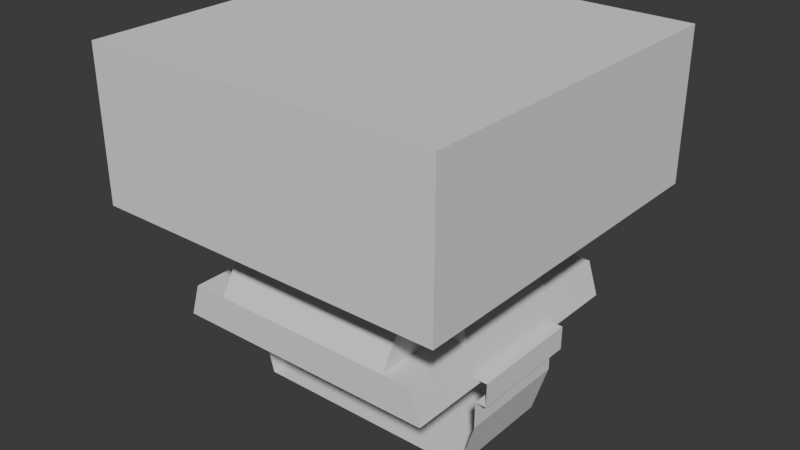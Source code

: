 # Source: keys.blend  (saved by Blender 4.5.87; exported with 4.5.12 LTS)
import bpy
from mathutils import Matrix  # noqa: F401  (used for matrix-valued properties, if any)

bpy.ops.wm.read_factory_settings(use_empty=True)
scene = bpy.context.scene
scene.name = 'Scene'

# ---- collections
col_collection = bpy.data.collections.new('Collection'); scene.collection.children.link(col_collection)
col_empty = bpy.data.collections.new('Empty'); col_collection.children.link(col_empty)
col_reference = bpy.data.collections.new('Reference'); col_collection.children.link(col_reference)
col_objects = bpy.data.collections.new('Objects'); col_collection.children.link(col_objects)

# ---- node groups
ng_geometry_nodes = bpy.data.node_groups.new('Geometry Nodes', 'GeometryNodeTree')
_s = ng_geometry_nodes.interface.new_socket(name='Geometry', in_out='OUTPUT', socket_type='NodeSocketGeometry')
_s = ng_geometry_nodes.interface.new_socket(name='Geometry', in_out='INPUT', socket_type='NodeSocketGeometry')
ng_geometry_nodes.is_modifier = True
_N = ng_geometry_nodes.nodes; _L = ng_geometry_nodes.links
n0 = _N.new('NodeGroupInput'); n0.name = 'Group Input'; n0.location = (-340, 0)
n1 = _N.new('NodeGroupOutput'); n1.name = 'Group Output'; n1.location = (948, 221)
n2 = _N.new('GeometryNodeMeshCircle'); n2.name = 'Mesh Circle'; n2.location = (-217, 250)
n2.inputs[1].default_value = 0.3
n3 = _N.new('ShaderNodeCombineXYZ'); n3.name = 'Combine XYZ'; n3.location = (-158, 463)
n4 = _N.new('ShaderNodeValue'); n4.name = 'Value'; n4.location = (-382, 426)
n4.outputs[0].default_value = -0.44
n5 = _N.new('GeometryNodeSwitch'); n5.name = 'Switch'; n5.location = (67, 484)
n5.input_type = 'VECTOR'
n5.inputs[1].default_value = (0.0, 0.0, 0.0)
n6 = _N.new('GeometryNodeJoinGeometry'); n6.name = 'Join Geometry'; n6.location = (457, 15)
n7 = _N.new('GeometryNodeMeshGrid'); n7.name = 'Grid.002'; n7.location = (-202, -138)
n7.inputs[2].default_value = 2
n7.inputs[3].default_value = 2
n8 = _N.new('GeometryNodeMeshBoolean'); n8.name = 'Mesh Boolean'; n8.location = (87, -136)
n8.solver = 'EXACT'
n9 = _N.new('GeometryNodeMeshBoolean'); n9.name = 'Mesh Boolean.001'; n9.location = (-204, -404)
n9.operation = 'UNION'
n10 = _N.new('GeometryNodeMeshCube'); n10.name = 'Cube'; n10.location = (-413, -519)
n11 = _N.new('GeometryNodeMeshCube'); n11.name = 'Cube.001'; n11.location = (-386, -240)
n12 = _N.new('ShaderNodeValue'); n12.name = 'Value.001'; n12.location = (-617, -4)
n12.outputs[0].default_value = 1.9
n13 = _N.new('ShaderNodeCombineXYZ'); n13.name = 'Combine XYZ.001'; n13.location = (-590, -261)
n13.inputs[2].default_value = 0.2
n14 = _N.new('ShaderNodeCombineXYZ'); n14.name = 'Combine XYZ.002'; n14.location = (-595, -549)
n14.inputs[2].default_value = 0.2
n15 = _N.new('ShaderNodeValue'); n15.name = 'Value.002'; n15.location = (-771, -265)
n15.outputs[0].default_value = 1.0
n16 = _N.new('ShaderNodeValue'); n16.name = 'Value.003'; n16.location = (-779, -344)
n16.outputs[0].default_value = 1.43
n17 = _N.new('ShaderNodeValue'); n17.name = 'Value.004'; n17.location = (-781, -526)
n17.outputs[0].default_value = 1.54
n18 = _N.new('ShaderNodeValue'); n18.name = 'Value.005'; n18.location = (-778, -611)
n18.outputs[0].default_value = 0.63
n19 = _N.new('GeometryNodeMeshCube'); n19.name = 'Cube.002'; n19.location = (564, -270)
n19.inputs[0].default_value = (1.905, 1.905, 0.8)
n20 = _N.new('GeometryNodeTransform'); n20.name = 'Transform Geometry'; n20.location = (815, -283)
n20.inputs[1].default_value = (0.0, 0.0, 0.4)
n21 = _N.new('GeometryNodeMeshBoolean'); n21.name = 'Mesh Boolean.002'; n21.location = (107, -439)
n21.operation = 'INTERSECT'
n21.solver = 'EXACT'
n22 = _N.new('GeometryNodeExtrudeMesh'); n22.name = 'Extrude Mesh'; n22.location = (287, -417)
n23 = _N.new('GeometryNodeMeshBoolean'); n23.name = 'Mesh Boolean.003'; n23.location = (1024, -121)
n24 = _N.new('GeometryNodeTransform'); n24.name = 'Transform Geometry.001'; n24.location = (666, 320)
n25 = _N.new('ShaderNodeValue'); n25.name = 'Value.006'; n25.location = (72, -699)
n25.outputs[0].default_value = 0.37
n26 = _N.new('GeometryNodeExtrudeMesh'); n26.name = 'Extrude Mesh.001'; n26.location = (1075, -552)
n27 = _N.new('GeometryNodeMeshGrid'); n27.name = 'Grid'; n27.location = (834, -693)
n28 = _N.new('ShaderNodeValue'); n28.name = 'Value.007'; n28.location = (593, -743)
n28.outputs[0].default_value = 1.905
_L.new(n4.outputs[0], n3.inputs[2])
_L.new(n3.outputs[0], n5.inputs[2])
_L.new(n2.outputs[0], n6.inputs[0])
_L.new(n8.outputs[0], n6.inputs[0])
_L.new(n7.outputs[0], n8.inputs[0])
_L.new(n9.outputs[0], n8.inputs[1])
_L.new(n11.outputs[0], n9.inputs[1])
_L.new(n10.outputs[0], n9.inputs[1])
_L.new(n12.outputs[0], n7.inputs[0])
_L.new(n12.outputs[0], n7.inputs[1])
_L.new(n15.outputs[0], n13.inputs[0])
_L.new(n16.outputs[0], n13.inputs[1])
_L.new(n17.outputs[0], n14.inputs[0])
_L.new(n18.outputs[0], n14.inputs[1])
_L.new(n13.outputs[0], n11.inputs[0])
_L.new(n14.outputs[0], n10.inputs[0])
_L.new(n19.outputs[0], n20.inputs[0])
_L.new(n20.outputs[0], n6.inputs[0])
_L.new(n7.outputs[0], n21.inputs[1])
_L.new(n9.outputs[0], n21.inputs[1])
_L.new(n21.outputs[0], n22.inputs[0])
_L.new(n22.outputs[0], n23.inputs[1])
_L.new(n20.outputs[0], n23.inputs[0])
_L.new(n23.outputs[0], n24.inputs[0])
_L.new(n5.outputs[0], n24.inputs[1])
_L.new(n24.outputs[0], n1.inputs[0])
_L.new(n25.outputs[0], n22.inputs[3])
_L.new(n27.outputs[0], n26.inputs[0])
_L.new(n28.outputs[0], n27.inputs[0])
_L.new(n28.outputs[0], n27.inputs[1])
n1.is_active_output = True

# ---- world
world_world = bpy.data.worlds.new('World'); scene.world = world_world
world_world.use_nodes = True; world_world.node_tree.nodes.clear()
_N = world_world.node_tree.nodes; _L = world_world.node_tree.links
n0 = _N.new('ShaderNodeOutputWorld'); n0.name = 'World Output'; n0.location = (200, 100)
n1 = _N.new('ShaderNodeBackground'); n1.name = 'Background'; n1.location = (-200, 100)
n1.inputs[0].default_value = (0.05088, 0.05088, 0.05088, 1.0)
_L.new(n1.outputs[0], n0.inputs[0])
n0.is_active_output = True
world_world.color = (0.05088, 0.05088, 0.05088)
world_world.sun_shadow_jitter_overblur = 0.0

# ---- meshes
me_plane = bpy.data.meshes.new('Plane')
me_plane.from_pydata([(-1.0, -1.0, 0.0), (1.0, -1.0, 0.0), (-1.0, 1.0, 0.0), (1.0, 1.0, 0.0)], [], [(0, 1, 3, 2)])
_uv = me_plane.uv_layers.new(name='UVMap')
_uv.uv.foreach_set('vector', [0.0, 0.0, 1.0, 0.0, 1.0, 1.0, 0.0, 1.0])
me_plane.update()
me_plane_001 = bpy.data.meshes.new('Plane.001')
me_plane_001.from_pydata([(-1.0, -1.0, 0.0), (1.0, -1.0, 0.0), (-1.0, 1.0, 0.0), (1.0, 1.0, 0.0)], [], [(0, 1, 3, 2)])
_uv = me_plane_001.uv_layers.new(name='UVMap')
_uv.uv.foreach_set('vector', [0.0, 0.0, 1.0, 0.0, 1.0, 1.0, 0.0, 1.0])
me_plane_001.update()
me_plane_002 = bpy.data.meshes.new('Plane.002')
me_plane_002.from_pydata([(-1.0, -1.0, 0.0), (1.0, -1.0, 0.0), (-1.0, 1.0, 0.0), (1.0, 1.0, 0.0)], [], [(0, 1, 3, 2)])
_uv = me_plane_002.uv_layers.new(name='UVMap')
_uv.uv.foreach_set('vector', [0.0, 0.0, 1.0, 0.0, 1.0, 1.0, 0.0, 1.0])
me_plane_002.update()
me_plane_003 = bpy.data.meshes.new('Plane.003')
me_plane_003.from_pydata([(-0.5683, -0.31, 0.0), (0.5345, -0.31, 0.0), (-0.5683, 0.0, 0.0), (0.5345, 0.0, 0.0), (-0.7282, -0.31, -0.5096), (0.6993, -0.31, -0.5115), (-0.7743, -0.31, -0.5096), (-0.7743, -0.31, -0.6154), (-0.7013, -0.31, -0.6154), (-0.7013, -0.31, -0.7558), (-0.6186, -0.31, -1.054), (0.616, -0.31, -1.054), (0.7007, -0.31, -0.7827), (0.7007, -0.31, -0.6385), (0.7603, -0.31, -0.6385), (0.7603, -0.31, -0.5115), (-0.7282, 0.0, -0.5096), (0.6993, 0.0, -0.5115), (-0.7743, 0.0, -0.5096), (-0.7743, 0.0, -0.6154), (-0.7013, 0.0, -0.6154), (-0.7013, 0.0, -0.7558), (-0.6186, 0.0, -1.054), (0.616, 0.0, -1.054), (0.7007, 0.0, -0.7827), (0.7007, 0.0, -0.6385), (0.7603, 0.0, -0.6385), (0.7603, 0.0, -0.5115), (-0.5013, -0.31, 0.0), (0.5013, -0.31, 0.0), (0.5013, 0.0, 0.0), (-0.5013, 0.0, 0.0), (-0.5013, -0.5, 0.0), (0.5013, -0.5, 0.0), (-0.7365, -0.717, -0.54), (0.7066, -0.717, -0.54), (-0.7365, 0.0, -0.54), (0.7066, 0.0, -0.54), (-0.6812, -0.717, -0.36), (0.6498, -0.717, -0.36), (-0.6812, 0.0, -0.36), (0.6498, 0.0, -0.36), (-0.7365, -0.3106, -0.54), (0.7066, -0.3106, -0.54), (-0.6812, -0.3106, -0.36), (0.6498, -0.3106, -0.36), (-0.5003, -0.3106, -0.54), (-0.5007, -0.717, -0.36), (-0.5003, -0.717, -0.54), (-0.5003, 0.0, -0.54), (-0.5007, 0.0, -0.36), (-0.5007, -0.3106, -0.36), (1.192e-07, -0.31, 0.0), (-5.96e-08, 0.0, 0.0), (1.192e-07, -0.5, 0.0), (0.4996, -0.3106, -0.54), (0.4992, -0.717, -0.36), (0.4996, -0.717, -0.54), (0.4996, 0.0, -0.54), (0.4992, 0.0, -0.36), (0.4992, -0.3106, -0.36), (-0.0003523, 0.0, -0.54), (-0.0007047, 0.0, -0.36), (-0.0003522, -0.3106, -0.54), (-0.0007046, -0.717, -0.36), (-0.0003522, -0.717, -0.54)], [], [(29, 1, 3, 30), (3, 1, 45, 41), (9, 10, 22, 21), (6, 7, 19, 18), (13, 14, 26, 25), (10, 11, 23, 22), (7, 8, 20, 19), (14, 15, 27, 26), (11, 12, 24, 23), (8, 9, 21, 20), (5, 15, 27, 17), (4, 6, 18, 16), (12, 13, 25, 24), (0, 28, 31, 2), (52, 29, 30, 53), (61, 49, 50, 62), (49, 36, 40, 50), (43, 37, 41, 45), (42, 34, 38, 44), (52, 28, 32, 54), (36, 42, 44, 40), (35, 43, 45, 39), (56, 39, 45, 60), (57, 55, 43, 35), (38, 47, 51, 44), (34, 48, 47, 38), (42, 36, 49, 46), (57, 35, 39, 56), (34, 42, 46, 48), (29, 52, 54, 33), (28, 52, 53, 31), (55, 58, 37, 43), (63, 61, 58, 55), (65, 57, 56, 64), (65, 63, 55, 57), (37, 58, 59, 41), (48, 46, 63, 65), (48, 65, 64, 47), (46, 49, 61, 63), (58, 61, 62, 59), (54, 32, 47, 64), (54, 64, 56, 33), (28, 51, 47, 32), (40, 44, 0, 2), (0, 44, 51, 28), (29, 60, 45, 1), (29, 33, 56, 60)])
_uv = me_plane_003.uv_layers.new(name='UVMap')
_uv.uv.foreach_set('vector', [0.6667, 0.0, 1.0, 0.0, 1.0, 1.0, 0.6667, 1.0, 1.0, 1.0, 1.0, 0.0, 1.0, 0.5668, 1.0, 1.0, 0.0, 0.0, 0.0, 0.0, 0.0, 0.0, 0.0, 0.0, 0.0, 0.0, 0.0, 0.0, 0.0, 0.0, 0.0, 0.0, 0.0, 0.0, 0.0, 0.0, 0.0, 0.0, 0.0, 0.0, 0.0, 0.0, 0.0, 0.0, 0.0, 0.0, 0.0, 0.0, 0.0, 0.0, 0.0, 0.0, 0.0, 0.0, 0.0, 0.0, 0.0, 0.0, 0.0, 0.0, 0.0, 0.0, 0.0, 0.0, 0.0, 0.0, 0.0, 0.0, 0.0, 0.0, 0.0, 0.0, 0.0, 0.0, 0.0, 0.0, 0.0, 0.0, 0.0, 0.0, 0.0, 0.0, 0.0, 0.0, 0.0, 0.0, 0.0, 0.0, 0.0, 0.0, 0.0, 0.0, 0.0, 0.0, 0.0, 0.0, 0.0, 0.0, 0.0, 0.0, 0.0, 0.0, 0.0, 0.0, 0.0, 0.0, 0.3333, 0.0, 0.3333, 1.0, 0.0, 1.0, 0.5, 0.0, 0.6667, 0.0, 0.6667, 1.0, 0.5, 1.0, 0.5101, 1.0, 0.1637, 1.0, 0.1356, 1.0, 0.5113, 1.0, 0.1637, 1.0, 0.0, 1.0, 0.0, 1.0, 0.1356, 1.0, 1.0, 0.5668, 1.0, 1.0, 1.0, 1.0, 1.0, 0.5668, 0.0, 0.5668, 0.0, 0.0, 0.0, 0.0, 0.0, 0.5668, 0.5, 0.0, 0.3333, 0.0, 0.3333, 0.0, 0.5, 0.0, 0.0, 1.0, 0.0, 0.5668, 0.0, 0.5668, 0.0, 1.0, 1.0, 0.0, 1.0, 0.5668, 1.0, 0.5668, 1.0, 0.0, 0.8869, 0.0, 1.0, 0.0, 1.0, 0.5668, 0.8869, 0.5668, 0.8566, 0.0, 0.8566, 0.5668, 1.0, 0.5668, 1.0, 0.0, 0.0, 0.0, 0.1356, 0.0, 0.1356, 0.5668, 0.0, 0.5668, 0.0, 0.0, 0.1637, 0.0, 0.1356, 0.0, 0.0, 0.0, 0.0, 0.5668, 0.0, 1.0, 0.1637, 1.0, 0.1637, 0.5668, 0.8566, 0.0, 1.0, 0.0, 1.0, 0.0, 0.8869, 0.0, 0.0, 0.0, 0.0, 0.5668, 0.1637, 0.5668, 0.1637, 0.0, 0.6667, 0.0, 0.5, 0.0, 0.5, 0.0, 0.6667, 0.0, 0.3333, 0.0, 0.5, 0.0, 0.5, 1.0, 0.3333, 1.0, 0.8566, 0.5668, 0.8566, 1.0, 1.0, 1.0, 1.0, 0.5668, 0.5101, 0.5668, 0.5101, 1.0, 0.8566, 1.0, 0.8566, 0.5668, 0.5101, 0.0, 0.8566, 0.0, 0.8869, 0.0, 0.5113, 0.0, 0.5101, 0.0, 0.5101, 0.5668, 0.8566, 0.5668, 0.8566, 0.0, 1.0, 1.0, 0.8566, 1.0, 0.8869, 1.0, 1.0, 1.0, 0.1637, 0.0, 0.1637, 0.5668, 0.5101, 0.5668, 0.5101, 0.0, 0.1637, 0.0, 0.5101, 0.0, 0.5113, 0.0, 0.1356, 0.0, 0.1637, 0.5668, 0.1637, 1.0, 0.5101, 1.0, 0.5101, 0.5668, 0.8566, 1.0, 0.5101, 1.0, 0.5113, 1.0, 0.8869, 1.0, 0.5, 0.0, 0.3333, 0.0, 0.1356, 0.0, 0.5113, 0.0, 0.0, 0.0, 0.0, 0.0, 0.0, 0.0, 0.0, 0.0, 0.0, 0.0, 0.0, 0.0, 0.0, 0.0, 0.0, 0.0, 0.0, 1.0, 0.0, 0.5668, 0.0, 0.0, 0.0, 1.0, 0.0, 0.0, 0.0, 0.0, 0.0, 0.0, 0.0, 0.0, 0.6667, 0.0, 0.8869, 0.5668, 1.0, 0.5668, 1.0, 0.0, 0.6667, 0.0, 0.0, 0.0, 0.8869, 0.0, 0.8869, 0.5668])
me_plane_003.update()
me_plane_004 = bpy.data.meshes.new('Plane.004')
me_plane_004.from_pydata([(-0.4705, -0.4705, 0.0), (0.4705, -0.4705, 0.0), (-0.4705, 0.4705, 0.0), (0.4705, 0.4705, 0.0)], [], [(0, 1, 3, 2)])
_uv = me_plane_004.uv_layers.new(name='UVMap')
_uv.uv.foreach_set('vector', [0.0, 0.0, 1.0, 0.0, 1.0, 1.0, 0.0, 1.0])
me_plane_004.update()
me_plane_005 = bpy.data.meshes.new('Plane.005')
me_plane_005.from_pydata([(0.0, -0.4705, 0.0), (0.0, 0.0, 0.0), (0.4705, 0.0, 0.0), (0.1411, -0.4705, 0.0), (0.1411, 0.0, 0.0), (0.0, -0.1411, 0.0), (0.4705, -0.1411, 0.0), (0.1411, -0.1411, 0.0)], [], [(7, 6, 2, 4), (5, 7, 4, 1), (0, 3, 7, 5)])
_uv = me_plane_005.uv_layers.new(name='UVMap')
_uv.uv.foreach_set('vector', [0.5, 0.5, 1.0, 0.5, 1.0, 1.0, 0.5, 1.0, 0.0, 0.5, 0.5, 0.5, 0.5, 1.0, 0.0, 1.0, 0.0, 0.0, 0.5, 0.0, 0.5, 0.5, 0.0, 0.5])
me_plane_005.update()

# ---- objects
ob_empty_002 = bpy.data.objects.new('Empty.002', None)
ob_empty = bpy.data.objects.new('Empty', None)
ob_empty_001 = bpy.data.objects.new('Empty.001', None)
ob_empty_003 = bpy.data.objects.new('Empty.003', None)
ob_plane = bpy.data.objects.new('Plane', me_plane)
ob_plane_001 = bpy.data.objects.new('Plane.001', me_plane_001)
ob_plane_002 = bpy.data.objects.new('Plane.002', me_plane_002)
ob_plane_003 = bpy.data.objects.new('Plane.003', me_plane_003)
ob_plane_004 = bpy.data.objects.new('Plane.004', me_plane_004)
ob_plane_005 = bpy.data.objects.new('Plane.005', me_plane_005)

# ---- transforms, parenting, visibility, modifiers, constraints
ob_empty_002.location = (0.0, 0.0, 0.0)
ob_empty.location = (-4.859, 0.1277, 0.0)
ob_empty.scale = (2.95, 2.95, 2.95)
ob_empty.empty_display_type = 'IMAGE'
ob_empty.empty_display_size = 5.0
ob_empty.empty_image_depth = 'BACK'
ob_empty.use_empty_image_alpha = True
ob_empty.color = (1.0, 1.0, 1.0, 0.1083)
ob_empty.hide_render = True
ob_empty_001.parent = ob_empty_002
ob_empty_001.location = (0.6716, 0.2851, 0.0)
ob_empty_001.scale = (1.319, 1.319, 1.319)
ob_empty_001.empty_display_type = 'IMAGE'
ob_empty_001.empty_display_size = 5.0
ob_empty_001.hide_render = True
ob_empty_003.parent = ob_empty_002
ob_empty_003.location = (-0.124, -1.246e-07, -0.7951)
ob_empty_003.rotation_euler = (1.571, -0.0, 0.0)
ob_empty_003.scale = (0.8635, 0.8635, 0.8635)
ob_empty_003.empty_display_type = 'IMAGE'
ob_empty_003.empty_display_size = 5.0
ob_empty_003.empty_image_depth = 'BACK'
ob_empty_003.use_empty_image_alpha = True
ob_empty_003.color = (1.0, 1.0, 1.0, 0.1083)
ob_plane.parent = ob_empty_002
ob_plane.location = (0.0, 0.0, 0.0)
ob_plane.scale = (0.9525, 0.9525, 1.0)
ob_plane.hide_render = True
ob_plane_001.location = (0.0, 0.0, 0.0)
_m = ob_plane_001.modifiers.new('GeometryNodes', 'NODES')
_m.node_group = ng_geometry_nodes
ob_plane_002.location = (0.0, 0.0, -0.6364)
ob_plane_002.rotation_euler = (1.571, 0.0, 0.0)
ob_plane_002.scale = (0.5, 0.55, 1.0)
ob_plane_002.hide_render = True
ob_plane_003.parent = ob_empty_002
ob_plane_003.location = (0.0, 0.0, -0.07643)
_m = ob_plane_003.modifiers.new('Mirror', 'MIRROR')
_m.use_axis = (False, True, False)
_m.use_clip = True
_m.mirror_object = ob_empty_002
ob_plane_004.location = (0.0, 0.0, -0.01143)
ob_plane_004.scale = (0.6908, 0.5313, 1.0)
_m = ob_plane_004.modifiers.new('Solidify', 'SOLIDIFY')
_m.thickness = 0.08
ob_plane_005.parent = ob_plane_004
ob_plane_005.matrix_parent_inverse = Matrix(((1.448, -0.0, 0.0, -0.0), (-0.0, 1.882, -0.0, 0.0), (0.0, -0.0, 1.0, 0.07643), (-0.0, 0.0, -0.0, 1.0)))
ob_plane_005.location = (0.0, 0.0, -0.07643)
ob_plane_005.scale = (0.4251, 0.4251, 1.0)
_m = ob_plane_005.modifiers.new('Mirror', 'MIRROR')
_m.use_axis = (True, True, False)
_m.use_clip = True
_m = ob_plane_005.modifiers.new('Solidify', 'SOLIDIFY')
_m.thickness = 0.35
_m.offset = 1.0

# ---- collection membership
col_empty.objects.link(ob_empty_002)
col_reference.objects.link(ob_empty)
col_reference.objects.link(ob_empty_001)
col_reference.objects.link(ob_empty_003)
col_objects.objects.link(ob_plane)
col_objects.objects.link(ob_plane_001)
col_objects.objects.link(ob_plane_002)
col_objects.objects.link(ob_plane_003)
col_objects.objects.link(ob_plane_004)
col_objects.objects.link(ob_plane_005)

# ---- scene / render settings (as saved in the file)
scene.frame_start = 1; scene.frame_end = 250; scene.frame_set(1)
scene.render.engine = 'BLENDER_EEVEE_NEXT'
bpy.context.view_layer.update()

# ---- added for rendering (the .blend has no active camera and no usable light): camera, sun
cam_auto = bpy.data.cameras.new('AutoCamera')
cam_auto.lens = 50.0
cam_auto.sensor_width = 36.0
cam_auto.clip_end = 1000.0
ob_auto_camera = bpy.data.objects.new('AutoCamera', cam_auto)
scene.collection.objects.link(ob_auto_camera)
ob_auto_camera.location = (3.06639, -3.67967, 2.28798)
ob_auto_camera.rotation_euler = (1.09748, -7.21219e-08, 0.694738)
scene.camera = ob_auto_camera
light_auto_sun = bpy.data.lights.new('AutoSun', 'SUN')
light_auto_sun.energy = 3.0
light_auto_sun.angle = 0.0523599
ob_auto_sun = bpy.data.objects.new('AutoSun', light_auto_sun)
scene.collection.objects.link(ob_auto_sun)
ob_auto_sun.rotation_euler = (0.872665, 0.174533, 0.523599)
bpy.context.view_layer.update()
